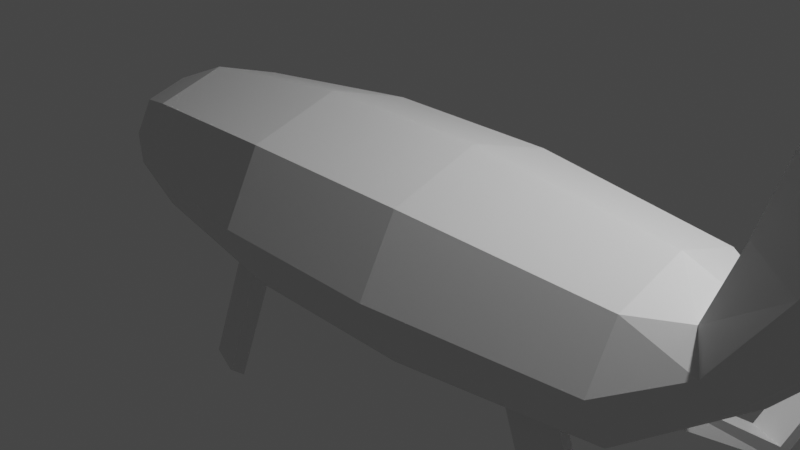 # Source: praying_mantis_v1.blend  (saved by Blender 3.4.6; exported with 4.5.12 LTS)
import bpy
from mathutils import Matrix  # noqa: F401  (used for matrix-valued properties, if any)

bpy.ops.wm.read_factory_settings(use_empty=True)
scene = bpy.context.scene
scene.name = 'Scene'

# ---- collections
col_collection = bpy.data.collections.new('Collection'); scene.collection.children.link(col_collection)

# ---- materials (node trees are filled in below, after node groups)
mat_material = bpy.data.materials.new('Material')
mat_material.alpha_threshold = 0.0
mat_material.use_transparent_shadow = False
mat_material.roughness = 0.5
mat_material.line_color = (0.0, 0.0, 0.0, 1.0)

# ---- material node trees
mat_material.use_nodes = True; mat_material.node_tree.nodes.clear()
_N = mat_material.node_tree.nodes; _L = mat_material.node_tree.links
n0 = _N.new('ShaderNodeOutputMaterial'); n0.name = 'Material Output'; n0.location = (300, 300)
n1 = _N.new('ShaderNodeBsdfPrincipled'); n1.name = 'Principled BSDF'; n1.location = (10, 300)
n1.distribution = 'GGX'
n1.subsurface_method = 'RANDOM_WALK_SKIN'
n1.inputs[3].default_value = 1.45
n1.inputs[27].default_value = (0.0, 0.0, 0.0, 1.0)
n1.inputs[28].default_value = 1.0
_L.new(n1.outputs[0], n0.inputs[0])
n0.is_active_output = True

# ---- world
world_world = bpy.data.worlds.new('World'); scene.world = world_world
world_world.use_nodes = True; world_world.node_tree.nodes.clear()
_N = world_world.node_tree.nodes; _L = world_world.node_tree.links
n0 = _N.new('ShaderNodeOutputWorld'); n0.name = 'World Output'; n0.location = (300, 300)
n1 = _N.new('ShaderNodeBackground'); n1.name = 'Background'; n1.location = (10, 300)
n1.inputs[0].default_value = (0.05088, 0.05088, 0.05088, 1.0)
_L.new(n1.outputs[0], n0.inputs[0])
n0.is_active_output = True
world_world.color = (0.05088, 0.05088, 0.05088)
world_world.use_sun_shadow = False
world_world.sun_shadow_jitter_overblur = 0.0

# ---- cameras
cam_camera = bpy.data.cameras.new('Camera')
cam_camera.clip_end = 100.0
cam_camera.ortho_scale = 7.314

# ---- lights
light_light = bpy.data.lights.new('Light', 'POINT')
light_light.transmission_factor = 0.0
light_light.energy = 1000.0
light_light.shadow_soft_size = 0.1
light_light.shadow_maximum_resolution = 0.006
light_light.use_absolute_resolution = True

# ---- meshes
me_cube = bpy.data.meshes.new('Cube')
me_cube.from_pydata([(1.0, 1.0, 1.0), (1.883, 0.4962, -1.137), (1.0, -1.0, 1.0), (1.883, -0.4962, -1.137), (-1.0, 1.0, 1.0), (-1.83, 0.4404, -1.142), (-1.0, -1.0, 1.0), (-1.83, -0.4404, -1.142), (-1.673, 0.0, -1.354), (0.9914, 1.411, 0.0), (-0.9914, -1.411, 0.0), (0.9914, -1.411, 0.0), (-0.9914, 1.411, 0.0), (0.9914, 0.0, 1.411), (-0.9914, 0.0, 1.411), (1.353, 0.0, -1.373), (3.906, 0.6488, 0.3629), (-3.84, 5.125e-09, -0.6819), (-3.031, 0.0, -1.112), (-2.217, -0.3423, -1.044), (-3.031, -1.112, 0.0), (-3.037, -0.7881, 0.7881), (-3.031, 1.112, 0.0), (-2.217, 0.3423, -1.044), (-3.031, 0.0, 1.112), (-3.037, 0.7881, 0.7881), (3.248, 1.126, 0.0), (-3.844, -0.4832, -0.4832), (-3.84, -0.6819, 0.0), (-3.844, -0.4832, 0.4832), (-3.84, 0.6819, 0.0), (-3.844, 0.4832, -0.4832), (-3.84, 5.125e-09, 0.6819), (-3.844, 0.4832, 0.4832), (-4.305, 5.125e-09, 0.0), (2.389, 0.3882, -1.029), (3.248, -1.126, 0.0), (2.389, -0.3882, -1.029), (3.248, 0.0, 1.126), (3.255, -0.798, 0.798), (3.248, 0.0, -1.126), (3.255, 0.798, 0.798), (4.598, 0.7767, 1.665), (4.086, 0.4597, -0.03584), (3.906, -0.6488, 0.3629), (4.086, -0.4597, -0.03584), (3.656, -4.789e-11, 0.9292), (3.732, -0.4597, 0.7666), (4.155, -6.216e-09, -0.2033), (3.732, 0.4597, 0.7666), (5.437, 0.7767, 5.211), (5.849, 0.186, 3.826), (4.598, -0.7767, 1.665), (5.849, -0.186, 3.826), (3.934, -1.999e-08, 1.946), (4.078, -0.5503, 1.871), (5.833, -1.235e-07, 3.692), (4.078, 0.5503, 1.871), (5.528, 0.5376, 5.597), (6.013, 0.186, 4.395), (5.437, -0.7767, 5.211), (6.013, -0.186, 4.395), (4.773, -2.122e-07, 5.492), (4.917, -0.5503, 5.417), (6.025, -3.17e-07, 4.528), (4.917, 0.5503, 5.417), (5.952, 0.5376, 6.231), (5.891, 0.3809, 5.465), (5.528, -0.5376, 5.597), (5.891, -0.3809, 5.465), (5.019, -2.492e-07, 5.792), (5.168, -0.3809, 5.74), (6.038, -3.208e-07, 5.403), (5.168, 0.3809, 5.74), (6.314, 0.3809, 6.098), (5.952, -0.5376, 6.231), (6.314, -0.3809, 6.098), (5.442, -2.914e-07, 6.425), (5.592, -0.3809, 6.374), (6.462, -3.63e-07, 6.036), (5.592, 0.3809, 6.374), (5.953, -3.274e-07, 6.236), (0.9914, 0.0, -1.411), (1.0, 1.0, -1.0), (1.0, -1.0, -1.0), (3.255, -0.798, -0.798), (2.887, 0.0, -1.164), (3.255, 0.798, -0.798), (1.387, -4.252e-09, -1.456), (2.921, -4.252e-09, -1.247), (1.894, 0.2461, -1.468), (1.894, -0.2461, -1.468), (2.401, -0.1926, -1.361), (2.401, 0.1926, -1.361), (2.986, 2.277, -2.651), (2.995, 2.3, -2.971), (3.427, -0.3882, -4.709), (2.92, -0.4962, -4.817), (3.363, 2.186, -2.709), (3.438, -0.1926, -5.041), (2.932, -0.2461, -5.149), (3.372, 2.226, -2.982), (3.613, 3.569, -0.1399), (3.621, 3.574, -0.482), (3.99, 3.467, -0.1549), (3.998, 3.501, -0.4608), (4.82, 4.793, -5.358), (4.829, 4.798, -5.7), (4.951, 4.691, -5.373), (4.96, 4.725, -5.679), (-0.9914, 0.0, -1.411), (-1.0, -1.0, -1.0), (-1.0, 1.0, -1.0), (-3.037, -0.7881, -0.7881), (-2.351, 0.0, -1.169), (-3.037, 0.7881, -0.7881), (-1.717, 2.801e-09, -1.43), (-2.394, 2.801e-09, -1.245), (-1.855, -0.2297, -1.375), (-1.855, 0.2297, -1.375), (-2.242, -0.1785, -1.276), (-2.242, 0.1785, -1.276), (-3.044, 1.9, -2.64), (-3.026, 2.026, -2.909), (-3.018, -0.3423, -3.595), (-2.631, -0.4404, -3.693), (-2.644, 1.871, -2.551), (-3.042, -0.1785, -3.827), (-2.655, -0.2297, -3.925), (-2.632, 1.983, -2.877), (-3.046, 2.892, -0.4425), (-3.03, 2.88, -0.7309), (-2.677, 2.905, -0.355), (-2.665, 2.859, -0.6782), (-4.449, 4.052, -5.325), (-4.439, 4.044, -5.517), (-4.204, 4.061, -5.266), (-4.196, 4.03, -5.482), (5.223, -1.235e-07, 1.384), (5.121, 0.5503, 1.473), (5.121, -0.5503, 1.473), (6.062, -3.157e-07, 4.93), (5.961, 0.5503, 5.019), (5.961, -0.5503, 5.019), (5.86, -1.266e-07, 3.63), (6.052, -3.201e-07, 4.466), (5.985, 0.1141, 3.785), (5.985, -0.1141, 3.785), (6.149, 0.1141, 4.353), (6.149, -0.1141, 4.353), (6.585, -1.603, 1.219), (6.639, -1.459, 1.177), (6.707, 1.494, 1.788), (6.585, 1.603, 1.219), (6.707, -1.494, 1.788), (6.76, 1.349, 1.746), (6.639, 1.459, 1.177), (6.76, -1.349, 1.746), (8.883, 3.046, 3.913), (8.821, 3.04, 3.312), (8.927, 2.896, 3.928), (8.865, 2.89, 3.328), (7.127, 1.704, 1.131), (7.09, 1.803, 1.16), (8.634, 2.726, 2.595), (8.598, 2.824, 2.624), (9.147, 3.191, 3.68), (9.074, 3.097, 2.858), (9.193, 3.041, 3.679), (9.12, 2.947, 2.856), (9.268, 3.264, 3.226), (9.195, 3.17, 2.404), (9.314, 3.113, 3.225), (9.241, 3.02, 2.402), (7.522, 2.056, 1.089), (7.466, 2.12, 1.181), (7.745, 2.191, 1.201), (7.688, 2.255, 1.294)], [], [(13, 14, 6, 2), (11, 2, 6, 10), (19, 120, 127, 124), (110, 82, 84, 111), (11, 84, 85, 36), (12, 4, 0, 9), (112, 12, 9, 83), (2, 11, 36, 39), (0, 13, 38, 41), (93, 90, 95, 101), (112, 83, 82, 110), (114, 23, 121, 117), (10, 6, 21, 20), (111, 10, 20, 113), (84, 11, 10, 111), (0, 4, 14, 13), (21, 24, 32, 29), (18, 113, 27, 17), (22, 115, 31, 30), (115, 18, 17, 31), (14, 4, 25, 24), (6, 14, 24, 21), (4, 12, 22, 25), (12, 112, 115, 22), (34, 32, 33, 30), (17, 34, 30, 31), (27, 28, 34, 17), (28, 29, 32, 34), (113, 20, 28, 27), (24, 25, 33, 32), (20, 21, 29, 28), (25, 22, 30, 33), (41, 38, 46, 49), (36, 85, 45, 44), (40, 87, 43, 48), (39, 36, 44, 47), (9, 0, 41, 26), (83, 9, 26, 87), (15, 1, 90, 88), (13, 2, 39, 38), (48, 43, 139, 138), (47, 44, 52, 55), (45, 48, 138, 140), (43, 16, 42, 139), (26, 41, 49, 16), (38, 39, 47, 46), (87, 26, 16, 43), (85, 40, 48, 45), (139, 42, 50, 142), (54, 55, 63, 62), (42, 57, 65, 50), (57, 54, 62, 65), (44, 45, 140, 52), (49, 46, 54, 57), (16, 49, 57, 42), (46, 47, 55, 54), (62, 63, 71, 70), (50, 65, 73, 58), (65, 62, 70, 73), (60, 143, 69, 68), (64, 61, 149, 145), (55, 52, 60, 63), (147, 149, 157, 151), (52, 140, 143, 60), (68, 69, 76, 75), (72, 67, 74, 79), (71, 68, 75, 78), (69, 72, 79, 76), (142, 50, 58, 67), (143, 141, 72, 69), (63, 60, 68, 71), (141, 142, 67, 72), (81, 77, 78, 75), (79, 81, 75, 76), (74, 66, 81, 79), (66, 80, 77, 81), (73, 70, 77, 80), (58, 73, 80, 66), (70, 71, 78, 77), (67, 58, 66, 74), (1, 15, 82, 83), (15, 3, 84, 82), (3, 37, 85, 84), (86, 35, 87, 40), (37, 86, 40, 85), (35, 1, 83, 87), (91, 88, 89, 92), (88, 90, 93, 89), (35, 86, 89, 93), (3, 15, 88, 91), (86, 37, 92, 89), (35, 93, 101, 98), (101, 95, 103, 105), (96, 97, 100, 99), (90, 1, 94, 95), (1, 35, 98, 94), (92, 37, 96, 99), (91, 92, 99, 100), (37, 3, 97, 96), (3, 91, 100, 97), (105, 103, 107, 109), (94, 98, 104, 102), (95, 94, 102, 103), (98, 101, 105, 104), (106, 108, 109, 107), (103, 102, 106, 107), (104, 105, 109, 108), (102, 104, 108, 106), (7, 8, 110, 111), (8, 5, 112, 110), (19, 7, 111, 113), (114, 19, 113, 18), (23, 114, 18, 115), (5, 23, 115, 112), (116, 118, 120, 117), (119, 116, 117, 121), (8, 7, 118, 116), (7, 19, 124, 125), (19, 114, 117, 120), (5, 8, 116, 119), (125, 124, 127, 128), (123, 122, 130, 131), (119, 121, 123, 129), (23, 5, 126, 122), (5, 119, 129, 126), (118, 7, 125, 128), (121, 23, 122, 123), (120, 118, 128, 127), (133, 131, 135, 137), (126, 129, 133, 132), (129, 123, 131, 133), (122, 126, 132, 130), (134, 136, 137, 135), (131, 130, 134, 135), (132, 133, 137, 136), (130, 132, 136, 134), (51, 56, 138, 139), (56, 53, 140, 138), (64, 59, 142, 141), (61, 64, 141, 143), (59, 51, 139, 142), (53, 61, 143, 140), (147, 144, 145, 149), (144, 146, 148, 145), (53, 56, 144, 147), (59, 148, 155, 152), (59, 64, 145, 148), (56, 51, 146, 144), (154, 150, 151, 157), (153, 159, 165, 163), (53, 147, 151, 150), (61, 53, 150, 154), (146, 51, 153, 156), (149, 61, 154, 157), (148, 146, 156, 155), (51, 59, 152, 153), (161, 159, 167, 169), (155, 156, 161, 160), (153, 152, 158, 159), (152, 155, 160, 158), (162, 163, 165, 164), (156, 153, 163, 162), (161, 156, 162, 164), (159, 161, 164, 165), (169, 167, 175, 174), (160, 161, 169, 168), (158, 160, 168, 166), (159, 158, 166, 167), (171, 170, 172, 173), (168, 169, 173, 172), (166, 168, 172, 170), (167, 166, 170, 171), (174, 175, 177, 176), (167, 171, 177, 175), (173, 169, 174, 176), (171, 173, 176, 177)])
_uv = me_cube.uv_layers.new(name='UVMap')
_uv.uv.foreach_set('vector', [0.625, 0.625, 0.875, 0.625, 0.875, 0.75, 0.625, 0.75, 0.5, 0.75, 0.625, 0.75, 0.625, 1.0, 0.5, 1.0, 0.125, 0.685, 0.125, 0.685, 0.125, 0.685, 0.125, 0.685, 0.125, 0.625, 0.375, 0.625, 0.375, 0.75, 0.125, 0.75, 0.5, 0.75, 0.375, 0.75, 0.375, 0.75, 0.5, 0.75, 0.5, 0.25, 0.625, 0.25, 0.625, 0.5, 0.5, 0.5, 0.375, 0.25, 0.5, 0.25, 0.5, 0.5, 0.375, 0.5, 0.625, 0.75, 0.5, 0.75, 0.5, 0.75, 0.625, 0.75, 0.625, 0.5, 0.625, 0.625, 0.625, 0.625, 0.625, 0.5, 0.375, 0.5505, 0.375, 0.5436, 0.375, 0.5436, 0.375, 0.5505, 0.125, 0.5, 0.375, 0.5, 0.375, 0.625, 0.125, 0.625, 0.125, 0.6244, 0.125, 0.565, 0.125, 0.565, 0.125, 0.6244, 0.5, 1.0, 0.625, 1.0, 0.625, 1.0, 0.5, 1.0, 0.375, 1.0, 0.5, 1.0, 0.5, 1.0, 0.375, 1.0, 0.375, 0.75, 0.5, 0.75, 0.5, 1.0, 0.375, 1.0, 0.625, 0.5, 0.875, 0.5, 0.875, 0.625, 0.625, 0.625, 0.875, 0.75, 0.875, 0.625, 0.875, 0.625, 0.875, 0.75, 0.125, 0.625, 0.125, 0.75, 0.125, 0.75, 0.125, 0.625, 0.5, 0.25, 0.375, 0.25, 0.375, 0.25, 0.5, 0.25, 0.125, 0.5, 0.125, 0.625, 0.125, 0.625, 0.125, 0.5, 0.875, 0.625, 0.875, 0.5, 0.875, 0.5, 0.875, 0.625, 0.875, 0.75, 0.875, 0.625, 0.875, 0.625, 0.875, 0.75, 0.625, 0.25, 0.5, 0.25, 0.5, 0.25, 0.625, 0.25, 0.5, 0.25, 0.375, 0.25, 0.375, 0.25, 0.5, 0.25, 0.5, 0.125, 0.625, 0.125, 0.625, 0.25, 0.5, 0.25, 0.375, 0.125, 0.5, 0.125, 0.5, 0.25, 0.375, 0.25, 0.375, 0.0, 0.5, 0.0, 0.5, 0.125, 0.375, 0.125, 0.5, 0.0, 0.625, 0.0, 0.625, 0.125, 0.5, 0.125, 0.375, 1.0, 0.5, 1.0, 0.5, 1.0, 0.375, 1.0, 0.875, 0.625, 0.875, 0.5, 0.875, 0.5, 0.875, 0.625, 0.5, 1.0, 0.625, 1.0, 0.625, 1.0, 0.5, 1.0, 0.625, 0.25, 0.5, 0.25, 0.5, 0.25, 0.625, 0.25, 0.625, 0.5, 0.625, 0.625, 0.625, 0.625, 0.625, 0.5, 0.5, 0.75, 0.375, 0.75, 0.375, 0.75, 0.5, 0.75, 0.375, 0.625, 0.375, 0.5, 0.375, 0.5, 0.375, 0.625, 0.625, 0.75, 0.5, 0.75, 0.5, 0.75, 0.625, 0.75, 0.5, 0.5, 0.625, 0.5, 0.625, 0.5, 0.5, 0.5, 0.375, 0.5, 0.5, 0.5, 0.5, 0.5, 0.375, 0.5, 0.375, 0.6246, 0.375, 0.5436, 0.375, 0.5436, 0.375, 0.6246, 0.625, 0.625, 0.625, 0.75, 0.625, 0.75, 0.625, 0.625, 0.375, 0.625, 0.375, 0.5, 0.375, 0.5, 0.375, 0.625, 0.625, 0.75, 0.5, 0.75, 0.5, 0.75, 0.625, 0.75, 0.375, 0.75, 0.375, 0.625, 0.375, 0.625, 0.375, 0.75, 0.375, 0.5, 0.5, 0.5, 0.5, 0.5, 0.375, 0.5, 0.5, 0.5, 0.625, 0.5, 0.625, 0.5, 0.5, 0.5, 0.625, 0.625, 0.625, 0.75, 0.625, 0.75, 0.625, 0.625, 0.375, 0.5, 0.5, 0.5, 0.5, 0.5, 0.375, 0.5, 0.375, 0.75, 0.375, 0.625, 0.375, 0.625, 0.375, 0.75, 0.375, 0.5, 0.5, 0.5, 0.5, 0.5, 0.375, 0.5, 0.625, 0.625, 0.625, 0.75, 0.625, 0.75, 0.625, 0.625, 0.5, 0.5, 0.625, 0.5, 0.625, 0.5, 0.5, 0.5, 0.625, 0.5, 0.625, 0.625, 0.625, 0.625, 0.625, 0.5, 0.5, 0.75, 0.375, 0.75, 0.375, 0.75, 0.5, 0.75, 0.625, 0.5, 0.625, 0.625, 0.625, 0.625, 0.625, 0.5, 0.5, 0.5, 0.625, 0.5, 0.625, 0.5, 0.5, 0.5, 0.625, 0.625, 0.625, 0.75, 0.625, 0.75, 0.625, 0.625, 0.625, 0.625, 0.625, 0.75, 0.625, 0.75, 0.625, 0.625, 0.5, 0.5, 0.625, 0.5, 0.625, 0.5, 0.5, 0.5, 0.625, 0.5, 0.625, 0.625, 0.625, 0.625, 0.625, 0.5, 0.5, 0.75, 0.375, 0.75, 0.375, 0.75, 0.5, 0.75, 0.375, 0.6254, 0.375, 0.6759, 0.375, 0.6759, 0.375, 0.6254, 0.625, 0.75, 0.5, 0.75, 0.5, 0.75, 0.625, 0.75, 0.375, 0.6759, 0.375, 0.6759, 0.375, 0.6759, 0.375, 0.6759, 0.5, 0.75, 0.375, 0.75, 0.375, 0.75, 0.5, 0.75, 0.5, 0.75, 0.375, 0.75, 0.375, 0.75, 0.5, 0.75, 0.375, 0.625, 0.375, 0.5, 0.375, 0.5, 0.375, 0.625, 0.625, 0.75, 0.5, 0.75, 0.5, 0.75, 0.625, 0.75, 0.375, 0.75, 0.375, 0.625, 0.375, 0.625, 0.375, 0.75, 0.375, 0.5, 0.5, 0.5, 0.5, 0.5, 0.375, 0.5, 0.375, 0.75, 0.375, 0.625, 0.375, 0.625, 0.375, 0.75, 0.625, 0.75, 0.5, 0.75, 0.5, 0.75, 0.625, 0.75, 0.375, 0.625, 0.375, 0.5, 0.375, 0.5, 0.375, 0.625, 0.5, 0.625, 0.625, 0.625, 0.625, 0.75, 0.5, 0.75, 0.375, 0.625, 0.5, 0.625, 0.5, 0.75, 0.375, 0.75, 0.375, 0.5, 0.5, 0.5, 0.5, 0.625, 0.375, 0.625, 0.5, 0.5, 0.625, 0.5, 0.625, 0.625, 0.5, 0.625, 0.625, 0.5, 0.625, 0.625, 0.625, 0.625, 0.625, 0.5, 0.5, 0.5, 0.625, 0.5, 0.625, 0.5, 0.5, 0.5, 0.625, 0.625, 0.625, 0.75, 0.625, 0.75, 0.625, 0.625, 0.375, 0.5, 0.5, 0.5, 0.5, 0.5, 0.375, 0.5, 0.375, 0.5436, 0.375, 0.6246, 0.375, 0.625, 0.375, 0.5, 0.375, 0.6246, 0.375, 0.7064, 0.375, 0.75, 0.375, 0.625, 0.375, 0.7064, 0.375, 0.6995, 0.375, 0.75, 0.375, 0.75, 0.375, 0.6254, 0.375, 0.5505, 0.375, 0.5, 0.375, 0.625, 0.375, 0.6995, 0.375, 0.6254, 0.375, 0.625, 0.375, 0.75, 0.375, 0.5505, 0.375, 0.5436, 0.375, 0.5, 0.375, 0.5, 0.375, 0.7064, 0.375, 0.6246, 0.375, 0.6254, 0.375, 0.6995, 0.375, 0.6246, 0.375, 0.5436, 0.375, 0.5505, 0.375, 0.6254, 0.375, 0.5505, 0.375, 0.6254, 0.375, 0.6254, 0.375, 0.5505, 0.375, 0.7064, 0.375, 0.6246, 0.375, 0.6246, 0.375, 0.7064, 0.375, 0.6254, 0.375, 0.6995, 0.375, 0.6995, 0.375, 0.6254, 0.375, 0.5505, 0.375, 0.5505, 0.375, 0.5505, 0.375, 0.5505, 0.375, 0.5505, 0.375, 0.5436, 0.375, 0.5436, 0.375, 0.5505, 0.375, 0.6995, 0.375, 0.7064, 0.375, 0.7064, 0.375, 0.6995, 0.375, 0.5436, 0.375, 0.5436, 0.375, 0.5436, 0.375, 0.5436, 0.375, 0.5436, 0.375, 0.5505, 0.375, 0.5505, 0.375, 0.5436, 0.375, 0.6995, 0.375, 0.6995, 0.375, 0.6995, 0.375, 0.6995, 0.375, 0.7064, 0.375, 0.6995, 0.375, 0.6995, 0.375, 0.7064, 0.375, 0.6995, 0.375, 0.7064, 0.375, 0.7064, 0.375, 0.6995, 0.375, 0.7064, 0.375, 0.7064, 0.375, 0.7064, 0.375, 0.7064, 0.375, 0.5505, 0.375, 0.5436, 0.375, 0.5436, 0.375, 0.5505, 0.375, 0.5436, 0.375, 0.5505, 0.375, 0.5505, 0.375, 0.5436, 0.375, 0.5436, 0.375, 0.5436, 0.375, 0.5436, 0.375, 0.5436, 0.375, 0.5505, 0.375, 0.5505, 0.375, 0.5505, 0.375, 0.5505, 0.375, 0.5436, 0.375, 0.5505, 0.375, 0.5505, 0.375, 0.5436, 0.375, 0.5436, 0.375, 0.5436, 0.375, 0.5436, 0.375, 0.5436, 0.375, 0.5505, 0.375, 0.5505, 0.375, 0.5505, 0.375, 0.5505, 0.375, 0.5436, 0.375, 0.5505, 0.375, 0.5505, 0.375, 0.5436, 0.125, 0.6928, 0.125, 0.6255, 0.125, 0.625, 0.125, 0.75, 0.125, 0.6255, 0.125, 0.5572, 0.125, 0.5, 0.125, 0.625, 0.125, 0.685, 0.125, 0.6928, 0.125, 0.75, 0.125, 0.75, 0.125, 0.6244, 0.125, 0.685, 0.125, 0.75, 0.125, 0.625, 0.125, 0.565, 0.125, 0.6244, 0.125, 0.625, 0.125, 0.5, 0.125, 0.5572, 0.125, 0.565, 0.125, 0.5, 0.125, 0.5, 0.125, 0.6255, 0.125, 0.6928, 0.125, 0.685, 0.125, 0.6244, 0.125, 0.5572, 0.125, 0.6255, 0.125, 0.6244, 0.125, 0.565, 0.125, 0.6255, 0.125, 0.6928, 0.125, 0.6928, 0.125, 0.6255, 0.125, 0.6928, 0.125, 0.685, 0.125, 0.685, 0.125, 0.6928, 0.125, 0.685, 0.125, 0.6244, 0.125, 0.6244, 0.125, 0.685, 0.125, 0.5572, 0.125, 0.6255, 0.125, 0.6255, 0.125, 0.5572, 0.125, 0.6928, 0.125, 0.685, 0.125, 0.685, 0.125, 0.6928, 0.125, 0.565, 0.125, 0.565, 0.125, 0.565, 0.125, 0.565, 0.125, 0.5572, 0.125, 0.565, 0.125, 0.565, 0.125, 0.5572, 0.125, 0.565, 0.125, 0.5572, 0.125, 0.5572, 0.125, 0.565, 0.125, 0.5572, 0.125, 0.5572, 0.125, 0.5572, 0.125, 0.5572, 0.125, 0.6928, 0.125, 0.6928, 0.125, 0.6928, 0.125, 0.6928, 0.125, 0.565, 0.125, 0.565, 0.125, 0.565, 0.125, 0.565, 0.125, 0.685, 0.125, 0.6928, 0.125, 0.6928, 0.125, 0.685, 0.125, 0.5572, 0.125, 0.565, 0.125, 0.565, 0.125, 0.5572, 0.125, 0.5572, 0.125, 0.5572, 0.125, 0.5572, 0.125, 0.5572, 0.125, 0.5572, 0.125, 0.565, 0.125, 0.565, 0.125, 0.5572, 0.125, 0.565, 0.125, 0.5572, 0.125, 0.5572, 0.125, 0.565, 0.125, 0.565, 0.125, 0.5572, 0.125, 0.5572, 0.125, 0.565, 0.125, 0.565, 0.125, 0.565, 0.125, 0.565, 0.125, 0.565, 0.125, 0.5572, 0.125, 0.5572, 0.125, 0.5572, 0.125, 0.5572, 0.125, 0.565, 0.125, 0.5572, 0.125, 0.5572, 0.125, 0.565, 0.375, 0.5741, 0.375, 0.6246, 0.375, 0.625, 0.375, 0.5, 0.375, 0.6246, 0.375, 0.6759, 0.375, 0.75, 0.375, 0.625, 0.375, 0.6254, 0.375, 0.5741, 0.375, 0.5, 0.375, 0.625, 0.375, 0.6759, 0.375, 0.6254, 0.375, 0.625, 0.375, 0.75, 0.375, 0.5741, 0.375, 0.5741, 0.375, 0.5, 0.375, 0.5, 0.375, 0.6759, 0.375, 0.6759, 0.375, 0.75, 0.375, 0.75, 0.375, 0.6759, 0.375, 0.6246, 0.375, 0.6254, 0.375, 0.6759, 0.375, 0.6246, 0.375, 0.5741, 0.375, 0.5741, 0.375, 0.6254, 0.375, 0.6759, 0.375, 0.6246, 0.375, 0.6246, 0.375, 0.6759, 0.375, 0.5741, 0.375, 0.5741, 0.375, 0.5741, 0.375, 0.5741, 0.375, 0.5741, 0.375, 0.6254, 0.375, 0.6254, 0.375, 0.5741, 0.375, 0.6246, 0.375, 0.5741, 0.375, 0.5741, 0.375, 0.6246, 0.375, 0.6759, 0.375, 0.6759, 0.375, 0.6759, 0.375, 0.6759, 0.375, 0.5741, 0.375, 0.5741, 0.375, 0.5741, 0.375, 0.5741, 0.375, 0.6759, 0.375, 0.6759, 0.375, 0.6759, 0.375, 0.6759, 0.375, 0.6759, 0.375, 0.6759, 0.375, 0.6759, 0.375, 0.6759, 0.375, 0.5741, 0.375, 0.5741, 0.375, 0.5741, 0.375, 0.5741, 0.375, 0.6759, 0.375, 0.6759, 0.375, 0.6759, 0.375, 0.6759, 0.375, 0.5741, 0.375, 0.5741, 0.375, 0.5741, 0.375, 0.5741, 0.375, 0.5741, 0.375, 0.5741, 0.375, 0.5741, 0.375, 0.5741, 0.375, 0.5741, 0.375, 0.5741, 0.375, 0.5741, 0.375, 0.5741, 0.375, 0.5741, 0.375, 0.5741, 0.375, 0.5741, 0.375, 0.5741, 0.375, 0.5741, 0.375, 0.5741, 0.375, 0.5741, 0.375, 0.5741, 0.375, 0.5741, 0.375, 0.5741, 0.375, 0.5741, 0.375, 0.5741, 0.375, 0.5741, 0.375, 0.5741, 0.375, 0.5741, 0.375, 0.5741, 0.375, 0.5741, 0.375, 0.5741, 0.375, 0.5741, 0.375, 0.5741, 0.375, 0.5741, 0.375, 0.5741, 0.375, 0.5741, 0.375, 0.5741, 0.375, 0.5741, 0.375, 0.5741, 0.375, 0.5741, 0.375, 0.5741, 0.375, 0.5741, 0.375, 0.5741, 0.375, 0.5741, 0.375, 0.5741, 0.375, 0.5741, 0.375, 0.5741, 0.375, 0.5741, 0.375, 0.5741, 0.375, 0.5741, 0.375, 0.5741, 0.375, 0.5741, 0.375, 0.5741, 0.375, 0.5741, 0.375, 0.5741, 0.375, 0.5741, 0.375, 0.5741, 0.375, 0.5741, 0.375, 0.5741, 0.375, 0.5741, 0.375, 0.5741, 0.375, 0.5741, 0.375, 0.5741, 0.375, 0.5741, 0.375, 0.5741, 0.375, 0.5741, 0.375, 0.5741, 0.375, 0.5741, 0.375, 0.5741, 0.375, 0.5741, 0.375, 0.5741, 0.375, 0.5741, 0.375, 0.5741, 0.375, 0.5741, 0.375, 0.5741, 0.375, 0.5741, 0.375, 0.5741, 0.375, 0.5741, 0.375, 0.5741, 0.375, 0.5741, 0.375, 0.5741, 0.375, 0.5741, 0.375, 0.5741, 0.375, 0.5741, 0.375, 0.5741, 0.375, 0.5741, 0.375, 0.5741, 0.375, 0.5741, 0.375, 0.5741])
me_cube.materials.append(mat_material)
me_cube.use_mirror_y = True
me_cube.use_mirror_vertex_groups = False
me_cube.update()

# ---- objects
ob_cube = bpy.data.objects.new('Cube', me_cube)
ob_light = bpy.data.objects.new('Light', light_light)
ob_camera = bpy.data.objects.new('Camera', cam_camera)

# ---- transforms, parenting, visibility, modifiers, constraints
ob_cube.location = (0.0, 0.0, 0.0)
ob_cube.scale = (1.0, 1.0, 0.7875)
ob_cube.lock_rotations_4d = False
ob_cube.empty_display_type = 'ARROWS'
ob_cube.lineart.crease_threshold = 0.0
ob_cube.use_mesh_mirror_y = True
ob_light.location = (4.076, 1.005, 5.904)
ob_light.rotation_euler = (0.6503, 0.05522, 1.866)
ob_light.lock_rotations_4d = False
ob_light.empty_display_type = 'ARROWS'
ob_light.color = (0.0, 0.0, 0.0, 0.0)
ob_light.lineart.crease_threshold = 0.0
ob_camera.location = (7.359, -6.926, 4.958)
ob_camera.rotation_euler = (1.109, 0.0, 0.8149)
ob_camera.lock_rotations_4d = False
ob_camera.empty_display_type = 'ARROWS'
ob_camera.color = (0.0, 0.0, 0.0, 0.0)
ob_camera.display_type = 'WIRE'
ob_camera.lineart.crease_threshold = 0.0

# ---- collection membership
col_collection.objects.link(ob_cube)
col_collection.objects.link(ob_light)
col_collection.objects.link(ob_camera)

# ---- scene / render settings (as saved in the file)
scene.camera = ob_camera
scene.frame_start = 1; scene.frame_end = 250; scene.frame_set(1)
scene.render.engine = 'BLENDER_EEVEE_NEXT'
scene.cycles.sampling_pattern = 'TABULATED_SOBOL'
scene.cycles.use_light_tree = False
scene.view_settings.view_transform = 'Filmic'
bpy.context.view_layer.update()
